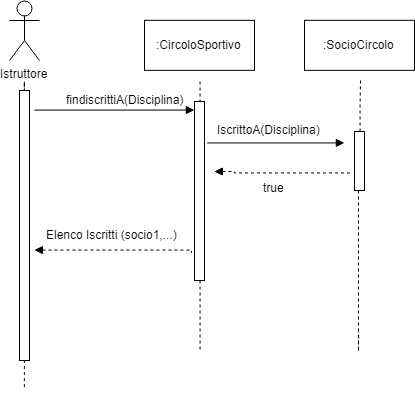

The diagram above was exported from draw.io. Its source (the exported page's mxGraphModel, read from the mxfile embedded in the PNG):
<mxGraphModel dx="1123" dy="579" grid="1" gridSize="10" guides="1" tooltips="1" connect="1" arrows="1" fold="1" page="1" pageScale="1" pageWidth="1169" pageHeight="1654" background="#ffffff" math="0" shadow="0">
  <root>
    <mxCell id="0" />
    <mxCell id="1" parent="0" />
    <mxCell id="4" style="edgeStyle=orthogonalEdgeStyle;rounded=0;html=1;exitX=0.5;exitY=1;jettySize=auto;orthogonalLoop=1;endArrow=none;endFill=0;dashed=1;strokeColor=#000000;" edge="1" parent="1" source="7">
      <mxGeometry relative="1" as="geometry">
        <mxPoint x="70" y="420" as="targetPoint" />
      </mxGeometry>
    </mxCell>
    <mxCell id="15" style="edgeStyle=orthogonalEdgeStyle;rounded=0;html=1;endArrow=none;endFill=0;jettySize=auto;orthogonalLoop=1;strokeColor=#000000;startArrow=block;startFill=1;entryX=1.5;entryY=0.074;entryPerimeter=0;" edge="1" parent="1" target="7">
      <mxGeometry relative="1" as="geometry">
        <mxPoint x="120" y="220" as="targetPoint" />
        <mxPoint x="240" y="140" as="sourcePoint" />
        <Array as="points">
          <mxPoint x="80" y="140" />
          <mxPoint x="80" y="140" />
        </Array>
      </mxGeometry>
    </mxCell>
    <mxCell id="7" value="" style="html=1;points=[];perimeter=orthogonalPerimeter;" vertex="1" parent="1">
      <mxGeometry x="65" y="120" width="10" height="270" as="geometry" />
    </mxCell>
    <mxCell id="8" style="edgeStyle=orthogonalEdgeStyle;rounded=0;html=1;exitX=0.5;exitY=1;jettySize=auto;orthogonalLoop=1;endArrow=none;endFill=0;dashed=1;strokeColor=#000000;" edge="1" parent="1" target="7">
      <mxGeometry relative="1" as="geometry">
        <mxPoint x="70" y="420" as="targetPoint" />
        <mxPoint x="70" y="100" as="sourcePoint" />
      </mxGeometry>
    </mxCell>
    <mxCell id="31" value="" style="edgeStyle=orthogonalEdgeStyle;rounded=0;html=1;startArrow=block;startFill=1;endArrow=none;endFill=0;jettySize=auto;orthogonalLoop=1;strokeColor=#000000;" edge="1" parent="1">
      <mxGeometry relative="1" as="geometry">
        <mxPoint x="390" y="172" as="sourcePoint" />
        <mxPoint x="253" y="172" as="targetPoint" />
        <Array as="points">
          <mxPoint x="253" y="172" />
        </Array>
      </mxGeometry>
    </mxCell>
    <mxCell id="36" value="" style="edgeStyle=orthogonalEdgeStyle;rounded=0;html=1;startArrow=block;startFill=1;endArrow=none;endFill=0;jettySize=auto;orthogonalLoop=1;strokeColor=#000000;dashed=1;entryX=-0.395;entryY=0.694;entryPerimeter=0;" edge="1" parent="1" target="28">
      <mxGeometry relative="1" as="geometry">
        <mxPoint x="260" y="201" as="sourcePoint" />
        <mxPoint x="410" y="201" as="targetPoint" />
        <Array as="points">
          <mxPoint x="280" y="201" />
          <mxPoint x="280" y="202" />
        </Array>
      </mxGeometry>
    </mxCell>
    <mxCell id="16" value="findiscrittiA(Disciplina)" style="text;html=1;resizable=0;points=[];autosize=1;align=left;verticalAlign=top;spacingTop=-4;" vertex="1" parent="1">
      <mxGeometry x="110" y="120" width="130" height="20" as="geometry" />
    </mxCell>
    <mxCell id="17" value="Istruttore" style="shape=umlActor;verticalLabelPosition=bottom;labelBackgroundColor=#ffffff;verticalAlign=top;html=1;" vertex="1" parent="1">
      <mxGeometry x="55" y="30" width="30" height="60" as="geometry" />
    </mxCell>
    <mxCell id="18" value=":CircoloSportivo" style="html=1;" vertex="1" parent="1">
      <mxGeometry x="190" y="49.833343505859375" width="110" height="50" as="geometry" />
    </mxCell>
    <mxCell id="21" style="edgeStyle=orthogonalEdgeStyle;rounded=0;html=1;jettySize=auto;orthogonalLoop=1;endArrow=none;endFill=0;dashed=1;strokeColor=#000000;" edge="1" parent="1" source="20">
      <mxGeometry relative="1" as="geometry">
        <mxPoint x="245.5" y="380.5" as="targetPoint" />
        <mxPoint x="245.5" y="110.5" as="sourcePoint" />
        <Array as="points">
          <mxPoint x="245.5" y="160.5" />
          <mxPoint x="245.5" y="160.5" />
        </Array>
      </mxGeometry>
    </mxCell>
    <mxCell id="20" value="" style="html=1;points=[];perimeter=orthogonalPerimeter;" vertex="1" parent="1">
      <mxGeometry x="240" y="131" width="10" height="179" as="geometry" />
    </mxCell>
    <mxCell id="24" style="edgeStyle=orthogonalEdgeStyle;rounded=0;html=1;jettySize=auto;orthogonalLoop=1;endArrow=none;endFill=0;dashed=1;strokeColor=#000000;" edge="1" parent="1" target="20">
      <mxGeometry relative="1" as="geometry">
        <mxPoint x="245.57142857142867" y="381.0000000000001" as="targetPoint" />
        <mxPoint x="245.57142857142867" y="111" as="sourcePoint" />
        <Array as="points" />
      </mxGeometry>
    </mxCell>
    <mxCell id="25" value=":SocioCircolo" style="html=1;" vertex="1" parent="1">
      <mxGeometry x="350" y="49.833343505859375" width="110" height="50" as="geometry" />
    </mxCell>
    <mxCell id="29" style="edgeStyle=orthogonalEdgeStyle;rounded=0;html=1;jettySize=auto;orthogonalLoop=1;endArrow=none;endFill=0;dashed=1;strokeColor=#000000;" edge="1" parent="1" source="28">
      <mxGeometry relative="1" as="geometry">
        <mxPoint x="404" y="360.5" as="targetPoint" />
        <mxPoint x="404" y="130.5" as="sourcePoint" />
        <Array as="points">
          <mxPoint x="404" y="380.5" />
        </Array>
      </mxGeometry>
    </mxCell>
    <mxCell id="32" value="IscrittoA(Disciplina)" style="text;html=1;resizable=0;points=[];autosize=1;align=left;verticalAlign=top;spacingTop=-4;" vertex="1" parent="1">
      <mxGeometry x="261" y="150" width="120" height="20" as="geometry" />
    </mxCell>
    <mxCell id="28" value="" style="html=1;points=[];perimeter=orthogonalPerimeter;" vertex="1" parent="1">
      <mxGeometry x="400" y="161" width="10" height="59" as="geometry" />
    </mxCell>
    <mxCell id="34" style="edgeStyle=orthogonalEdgeStyle;rounded=0;html=1;jettySize=auto;orthogonalLoop=1;endArrow=none;endFill=0;dashed=1;strokeColor=#000000;" edge="1" parent="1" target="28">
      <mxGeometry relative="1" as="geometry">
        <mxPoint x="404.14285714285734" y="361.0000000000001" as="targetPoint" />
        <mxPoint x="406" y="110" as="sourcePoint" />
        <Array as="points" />
      </mxGeometry>
    </mxCell>
    <mxCell id="44" value="" style="edgeStyle=orthogonalEdgeStyle;rounded=0;html=1;startArrow=block;startFill=1;endArrow=none;endFill=0;jettySize=auto;orthogonalLoop=1;strokeColor=#000000;entryX=-0.3;entryY=0.849;entryPerimeter=0;dashed=1;" edge="1" parent="1" target="20">
      <mxGeometry relative="1" as="geometry">
        <mxPoint x="80" y="280" as="sourcePoint" />
        <Array as="points">
          <mxPoint x="237" y="280" />
        </Array>
      </mxGeometry>
    </mxCell>
    <mxCell id="37" value="true" style="text;html=1;resizable=0;points=[];autosize=1;align=left;verticalAlign=top;spacingTop=-4;" vertex="1" parent="1">
      <mxGeometry x="307" y="208" width="40" height="20" as="geometry" />
    </mxCell>
    <mxCell id="43" value="Elenco Iscritti (socio1,...)" style="text;html=1;resizable=0;points=[];autosize=1;align=left;verticalAlign=top;spacingTop=-4;" vertex="1" parent="1">
      <mxGeometry x="90" y="255" width="150" height="20" as="geometry" />
    </mxCell>
  </root>
</mxGraphModel>